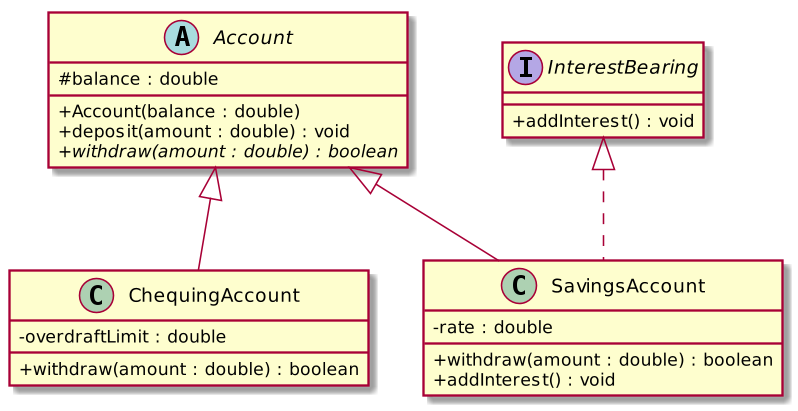

The diagram above was rendered by PlantUML. Its source (embedded in the PNG):
@startuml
skinparam dpi 150
skinparam classAttributeIconSize 0
hide empty members

abstract class Account {
  # balance : double
  + Account(balance : double)
  + deposit(amount : double) : void
  + {abstract} withdraw(amount : double) : boolean
}

interface InterestBearing {
  + addInterest() : void
}

class ChequingAccount {
  - overdraftLimit : double
  + withdraw(amount : double) : boolean
}

class SavingsAccount {
  - rate : double
  + withdraw(amount : double) : boolean
  + addInterest() : void
}

Account <|-- ChequingAccount
Account <|-- SavingsAccount
InterestBearing <|.. SavingsAccount
@enduml